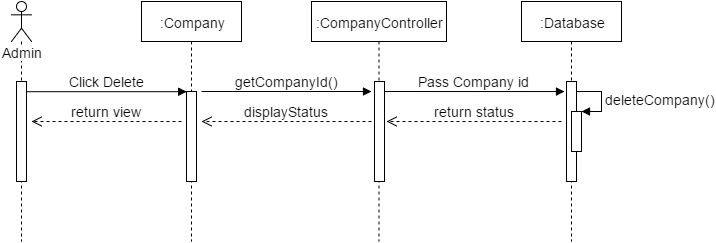

The diagram above was exported from draw.io. Its source (the exported page's mxGraphModel, read from the mxfile embedded in the PNG):
<mxGraphModel dx="1116" dy="503" grid="1" gridSize="10" guides="1" tooltips="1" connect="1" arrows="1" fold="1" page="1" pageScale="1" pageWidth="826" pageHeight="1169" math="0" shadow="0">
  <root>
    <mxCell id="0" />
    <mxCell id="1" parent="0" />
    <mxCell id="a434a87db3336c0-1" value="Admin" style="shape=umlLifeline;participant=umlActor;perimeter=lifelinePerimeter;whiteSpace=wrap;html=1;container=1;collapsible=0;recursiveResize=0;verticalAlign=top;spacingTop=36;labelBackgroundColor=#ffffff;outlineConnect=0;fontSize=14;fontColor=none;" vertex="1" parent="1">
      <mxGeometry x="125" y="50" width="20" height="240" as="geometry" />
    </mxCell>
    <mxCell id="a434a87db3336c0-2" value="" style="html=1;points=[];perimeter=orthogonalPerimeter;fontSize=14;fontColor=none;" vertex="1" parent="a434a87db3336c0-1">
      <mxGeometry x="5" y="80" width="10" height="100" as="geometry" />
    </mxCell>
    <mxCell id="a434a87db3336c0-3" value=":Company" style="shape=umlLifeline;perimeter=lifelinePerimeter;whiteSpace=wrap;html=1;container=1;collapsible=0;recursiveResize=0;outlineConnect=0;fontSize=14;fontColor=none;" vertex="1" parent="1">
      <mxGeometry x="255" y="50" width="100" height="240" as="geometry" />
    </mxCell>
    <mxCell id="a434a87db3336c0-4" value="" style="html=1;points=[];perimeter=orthogonalPerimeter;fontSize=14;fontColor=none;" vertex="1" parent="a434a87db3336c0-3">
      <mxGeometry x="45" y="90" width="10" height="90" as="geometry" />
    </mxCell>
    <mxCell id="a434a87db3336c0-5" value="getCompanyId()" style="html=1;verticalAlign=bottom;endArrow=block;strokeColor=#000000;fontSize=14;fontColor=none;" edge="1" parent="a434a87db3336c0-3">
      <mxGeometry width="80" relative="1" as="geometry">
        <mxPoint x="60" y="90" as="sourcePoint" />
        <mxPoint x="230" y="90" as="targetPoint" />
      </mxGeometry>
    </mxCell>
    <mxCell id="a434a87db3336c0-6" value=":CompanyController" style="shape=umlLifeline;perimeter=lifelinePerimeter;whiteSpace=wrap;html=1;container=1;collapsible=0;recursiveResize=0;outlineConnect=0;fontSize=14;fontColor=none;" vertex="1" parent="1">
      <mxGeometry x="425" y="50" width="135" height="240" as="geometry" />
    </mxCell>
    <mxCell id="a434a87db3336c0-7" value="" style="html=1;points=[];perimeter=orthogonalPerimeter;fontSize=14;fontColor=none;" vertex="1" parent="a434a87db3336c0-6">
      <mxGeometry x="63" y="80" width="10" height="100" as="geometry" />
    </mxCell>
    <mxCell id="a434a87db3336c0-9" value="Click Delete" style="html=1;verticalAlign=bottom;endArrow=block;entryX=0;entryY=0;strokeColor=#000000;fontSize=14;fontColor=none;" edge="1" parent="1" source="a434a87db3336c0-2">
      <mxGeometry x="140" y="140.20000000000005" as="geometry">
        <mxPoint x="230" y="140" as="sourcePoint" />
        <mxPoint x="300.2000000000003" y="140.20000000000005" as="targetPoint" />
      </mxGeometry>
    </mxCell>
    <mxCell id="a434a87db3336c0-10" value=":Database" style="shape=umlLifeline;perimeter=lifelinePerimeter;whiteSpace=wrap;html=1;container=1;collapsible=0;recursiveResize=0;outlineConnect=0;fontSize=14;fontColor=none;" vertex="1" parent="1">
      <mxGeometry x="635" y="50" width="100" height="240" as="geometry" />
    </mxCell>
    <mxCell id="a434a87db3336c0-11" value="" style="html=1;points=[];perimeter=orthogonalPerimeter;fontSize=14;fontColor=none;" vertex="1" parent="a434a87db3336c0-10">
      <mxGeometry x="45" y="80" width="10" height="100" as="geometry" />
    </mxCell>
    <mxCell id="a434a87db3336c0-12" value="" style="html=1;points=[];perimeter=orthogonalPerimeter;fontSize=14;fontColor=none;" vertex="1" parent="a434a87db3336c0-10">
      <mxGeometry x="50" y="110" width="10" height="40" as="geometry" />
    </mxCell>
    <mxCell id="a434a87db3336c0-13" value="deleteCompany()" style="edgeStyle=orthogonalEdgeStyle;html=1;align=left;spacingLeft=2;endArrow=block;rounded=0;entryX=1;entryY=0;strokeColor=#000000;fontSize=14;fontColor=none;" edge="1" parent="a434a87db3336c0-10" target="a434a87db3336c0-12">
      <mxGeometry relative="1" as="geometry">
        <mxPoint x="55" y="90" as="sourcePoint" />
        <Array as="points">
          <mxPoint x="80" y="90" />
        </Array>
      </mxGeometry>
    </mxCell>
    <mxCell id="a434a87db3336c0-14" value="return status" style="html=1;verticalAlign=bottom;endArrow=open;dashed=1;endSize=8;strokeColor=#000000;fontSize=14;fontColor=none;" edge="1" parent="1">
      <mxGeometry x="515" y="170" as="geometry">
        <mxPoint x="675" y="170" as="sourcePoint" />
        <mxPoint x="500" y="170" as="targetPoint" />
      </mxGeometry>
    </mxCell>
    <mxCell id="a434a87db3336c0-15" value="displayStatus" style="html=1;verticalAlign=bottom;endArrow=open;dashed=1;endSize=8;strokeColor=#000000;fontSize=14;fontColor=none;" edge="1" parent="1">
      <mxGeometry x="315" y="170" as="geometry">
        <mxPoint x="485" y="170" as="sourcePoint" />
        <mxPoint x="315" y="170" as="targetPoint" />
      </mxGeometry>
    </mxCell>
    <mxCell id="a434a87db3336c0-16" value="return view" style="html=1;verticalAlign=bottom;endArrow=open;dashed=1;endSize=8;strokeColor=#000000;fontSize=14;fontColor=none;" edge="1" parent="1">
      <mxGeometry x="145" y="170" as="geometry">
        <mxPoint x="295" y="170" as="sourcePoint" />
        <mxPoint x="145" y="170" as="targetPoint" />
      </mxGeometry>
    </mxCell>
    <mxCell id="a434a87db3336c0-8" value="Pass Company id" style="html=1;verticalAlign=bottom;endArrow=block;strokeColor=#000000;fontSize=14;fontColor=none;entryX=0;entryY=0.1;entryPerimeter=0;" edge="1" parent="1">
      <mxGeometry width="80" relative="1" as="geometry">
        <mxPoint x="498" y="140" as="sourcePoint" />
        <mxPoint x="678" y="140.05555555555554" as="targetPoint" />
      </mxGeometry>
    </mxCell>
  </root>
</mxGraphModel>